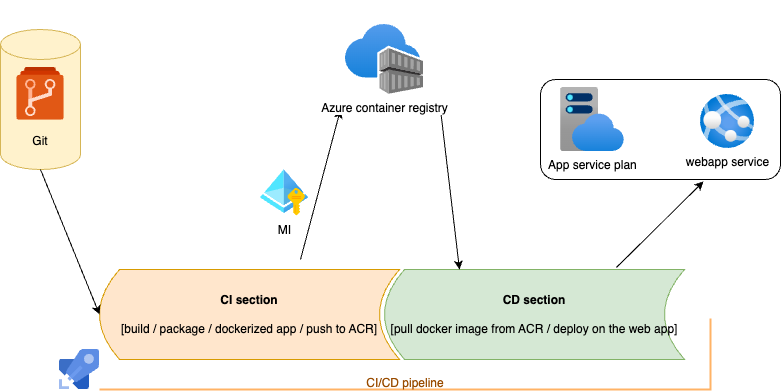

The diagram above was exported from draw.io. Its source (the exported page's mxGraphModel, read from the mxfile embedded in the PNG):
<mxGraphModel dx="954" dy="606" grid="1" gridSize="10" guides="1" tooltips="1" connect="1" arrows="1" fold="1" page="1" pageScale="1" pageWidth="827" pageHeight="1169" math="0" shadow="0">
  <root>
    <mxCell id="0" />
    <mxCell id="1" parent="0" />
    <mxCell id="euXmq5J_RVxbfKhRV6nJ-1" value="&lt;div&gt;&lt;br&gt;&lt;/div&gt;&lt;div&gt;&lt;br&gt;&lt;/div&gt;&lt;div&gt;&lt;br&gt;&lt;/div&gt;&lt;div&gt;&lt;br&gt;&lt;/div&gt;Git" style="shape=cylinder3;whiteSpace=wrap;html=1;boundedLbl=1;backgroundOutline=1;size=15;fillColor=#fff2cc;strokeColor=#d6b656;" vertex="1" parent="1">
      <mxGeometry x="30" y="70" width="80" height="140" as="geometry" />
    </mxCell>
    <mxCell id="euXmq5J_RVxbfKhRV6nJ-2" value="&lt;b&gt;CI section&lt;/b&gt;&lt;div&gt;&lt;b&gt;&lt;br&gt;&lt;/b&gt;&lt;div&gt;[build / package / dockerized app / push to ACR]&lt;/div&gt;&lt;/div&gt;" style="shape=dataStorage;whiteSpace=wrap;html=1;fixedSize=1;fillColor=#ffe6cc;strokeColor=#d79b00;" vertex="1" parent="1">
      <mxGeometry x="129" y="310" width="300" height="90" as="geometry" />
    </mxCell>
    <mxCell id="euXmq5J_RVxbfKhRV6nJ-6" value="&lt;div&gt;&lt;br&gt;&lt;/div&gt;&lt;div&gt;&lt;br&gt;&lt;/div&gt;&lt;div&gt;&lt;br&gt;&lt;/div&gt;&lt;div&gt;&lt;br&gt;&lt;/div&gt;&lt;div&gt;&lt;br&gt;&lt;/div&gt;&lt;div&gt;&lt;br&gt;&lt;/div&gt;&lt;div&gt;&lt;br&gt;&lt;/div&gt;&lt;div&gt;&lt;br&gt;&lt;/div&gt;&lt;div&gt;&lt;br&gt;&lt;/div&gt;&lt;div&gt;&lt;br&gt;&lt;/div&gt;&lt;div&gt;&lt;br&gt;&lt;/div&gt;&amp;nbsp; App service plan&lt;div&gt;&lt;br&gt;&lt;/div&gt;&lt;div&gt;&lt;br&gt;&lt;/div&gt;&lt;div&gt;&lt;br&gt;&lt;/div&gt;&lt;div&gt;&lt;br&gt;&lt;/div&gt;&lt;div&gt;&lt;br&gt;&lt;/div&gt;&lt;div&gt;&lt;br&gt;&lt;/div&gt;" style="rounded=1;whiteSpace=wrap;html=1;align=left;fillStyle=hatch;" vertex="1" parent="1">
      <mxGeometry x="570" y="120" width="240" height="100" as="geometry" />
    </mxCell>
    <mxCell id="euXmq5J_RVxbfKhRV6nJ-8" value="&lt;b&gt;CD section&lt;/b&gt;&lt;div&gt;&lt;br&gt;&lt;/div&gt;&lt;div&gt;[pull docker image from ACR / deploy on the web app]&lt;/div&gt;" style="shape=dataStorage;whiteSpace=wrap;html=1;fixedSize=1;fillColor=#d5e8d4;strokeColor=#82b366;" vertex="1" parent="1">
      <mxGeometry x="414" y="310" width="300" height="90" as="geometry" />
    </mxCell>
    <mxCell id="euXmq5J_RVxbfKhRV6nJ-10" value="" style="endArrow=classic;html=1;rounded=0;exitX=0.5;exitY=1;exitDx=0;exitDy=0;exitPerimeter=0;entryX=0;entryY=0.5;entryDx=0;entryDy=0;" edge="1" parent="1" source="euXmq5J_RVxbfKhRV6nJ-1" target="euXmq5J_RVxbfKhRV6nJ-2">
      <mxGeometry width="50" height="50" relative="1" as="geometry">
        <mxPoint x="390" y="340" as="sourcePoint" />
        <mxPoint x="440" y="290" as="targetPoint" />
      </mxGeometry>
    </mxCell>
    <mxCell id="euXmq5J_RVxbfKhRV6nJ-11" value="" style="endArrow=classic;html=1;rounded=0;entryX=0;entryY=0;entryDx=20;entryDy=80;entryPerimeter=0;" edge="1" parent="1">
      <mxGeometry width="50" height="50" relative="1" as="geometry">
        <mxPoint x="330" y="300" as="sourcePoint" />
        <mxPoint x="370" y="150" as="targetPoint" />
      </mxGeometry>
    </mxCell>
    <mxCell id="euXmq5J_RVxbfKhRV6nJ-12" value="" style="endArrow=classic;html=1;rounded=0;exitX=1;exitY=1;exitDx=0;exitDy=0;exitPerimeter=0;entryX=0.25;entryY=0;entryDx=0;entryDy=0;" edge="1" parent="1" target="euXmq5J_RVxbfKhRV6nJ-8">
      <mxGeometry width="50" height="50" relative="1" as="geometry">
        <mxPoint x="470" y="150" as="sourcePoint" />
        <mxPoint x="440" y="290" as="targetPoint" />
      </mxGeometry>
    </mxCell>
    <mxCell id="euXmq5J_RVxbfKhRV6nJ-13" value="" style="endArrow=classic;html=1;rounded=0;exitX=0.773;exitY=-0.022;exitDx=0;exitDy=0;entryX=0.679;entryY=1.02;entryDx=0;entryDy=0;entryPerimeter=0;exitPerimeter=0;" edge="1" parent="1" source="euXmq5J_RVxbfKhRV6nJ-8" target="euXmq5J_RVxbfKhRV6nJ-6">
      <mxGeometry width="50" height="50" relative="1" as="geometry">
        <mxPoint x="364" y="320" as="sourcePoint" />
        <mxPoint x="754.98" y="199.12" as="targetPoint" />
      </mxGeometry>
    </mxCell>
    <mxCell id="euXmq5J_RVxbfKhRV6nJ-16" value="&lt;div&gt;&lt;br&gt;&lt;/div&gt;&lt;div&gt;&lt;br&gt;&lt;/div&gt;&lt;div&gt;&lt;br&gt;&lt;/div&gt;&lt;div&gt;&lt;br&gt;&lt;/div&gt;CI/CD pipeline" style="shape=partialRectangle;whiteSpace=wrap;html=1;top=0;left=0;fillColor=none;strokeWidth=2;strokeColor=#FFB366;fontColor=#994C00;" vertex="1" parent="1">
      <mxGeometry x="130" y="360" width="610" height="70" as="geometry" />
    </mxCell>
    <mxCell id="euXmq5J_RVxbfKhRV6nJ-17" value="MI" style="image;aspect=fixed;html=1;points=[];align=center;fontSize=12;image=img/lib/azure2/identity/Managed_Identities.svg;" vertex="1" parent="1">
      <mxGeometry x="290" y="210" width="48" height="46.59" as="geometry" />
    </mxCell>
    <mxCell id="euXmq5J_RVxbfKhRV6nJ-19" value="webapp service" style="image;aspect=fixed;html=1;points=[];align=center;fontSize=12;image=img/lib/azure2/app_services/App_Services.svg;" vertex="1" parent="1">
      <mxGeometry x="730" y="135" width="54" height="54" as="geometry" />
    </mxCell>
    <mxCell id="euXmq5J_RVxbfKhRV6nJ-20" value="" style="image;aspect=fixed;html=1;points=[];align=center;fontSize=12;image=img/lib/azure2/app_services/App_Service_Plans.svg;" vertex="1" parent="1">
      <mxGeometry x="590" y="128" width="64" height="64" as="geometry" />
    </mxCell>
    <mxCell id="euXmq5J_RVxbfKhRV6nJ-21" value="Azure container registry" style="image;aspect=fixed;html=1;points=[];align=center;fontSize=12;image=img/lib/azure2/containers/Container_Registries.svg;" vertex="1" parent="1">
      <mxGeometry x="375" y="65.03" width="78" height="69.97" as="geometry" />
    </mxCell>
    <mxCell id="euXmq5J_RVxbfKhRV6nJ-22" value="" style="image;sketch=0;aspect=fixed;html=1;points=[];align=center;fontSize=12;image=img/lib/mscae/Azure_Repos.svg;" vertex="1" parent="1">
      <mxGeometry x="46.25" y="108" width="47.5" height="52.78" as="geometry" />
    </mxCell>
    <mxCell id="euXmq5J_RVxbfKhRV6nJ-23" value="" style="image;sketch=0;aspect=fixed;html=1;points=[];align=center;fontSize=12;image=img/lib/mscae/Azure_Pipelines.svg;" vertex="1" parent="1">
      <mxGeometry x="89" y="390" width="40" height="40" as="geometry" />
    </mxCell>
  </root>
</mxGraphModel>